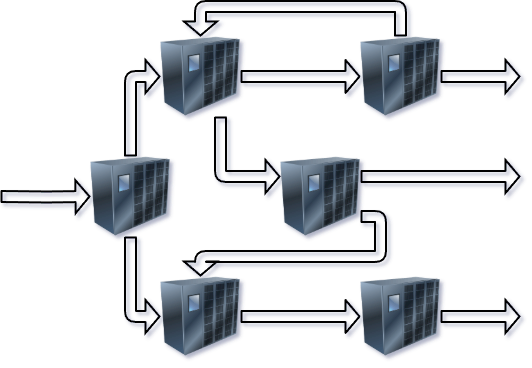

The diagram above was exported from draw.io. Its source (the exported page's mxGraphModel, read from the mxfile embedded in the PNG):
<mxGraphModel dx="2074" dy="1243" grid="1" gridSize="10" guides="1" tooltips="1" connect="1" arrows="1" fold="1" page="1" pageScale="1" pageWidth="1100" pageHeight="850" background="none" math="0" shadow="0">
  <root>
    <mxCell id="0" />
    <mxCell id="1" parent="0" />
    <mxCell id="DocvQjf_28A28v1DP7k2-8" style="edgeStyle=orthogonalEdgeStyle;rounded=1;orthogonalLoop=1;jettySize=auto;html=1;exitX=0.5;exitY=0;exitDx=0;exitDy=0;entryX=0;entryY=0.5;entryDx=0;entryDy=0;curved=0;shape=flexArrow;strokeWidth=2;startSize=4;endSize=4;fillColor=none;" edge="1" parent="1" source="DocvQjf_28A28v1DP7k2-1" target="DocvQjf_28A28v1DP7k2-2">
      <mxGeometry relative="1" as="geometry" />
    </mxCell>
    <mxCell id="DocvQjf_28A28v1DP7k2-11" style="edgeStyle=orthogonalEdgeStyle;shape=flexArrow;curved=0;rounded=1;orthogonalLoop=1;jettySize=auto;html=1;exitX=0.5;exitY=1;exitDx=0;exitDy=0;entryX=0;entryY=0.5;entryDx=0;entryDy=0;strokeColor=default;strokeWidth=2;align=center;verticalAlign=middle;fontFamily=Helvetica;fontSize=11;fontColor=default;labelBackgroundColor=default;startSize=4;endArrow=classic;endSize=4;fillColor=none;" edge="1" parent="1" source="DocvQjf_28A28v1DP7k2-1" target="DocvQjf_28A28v1DP7k2-3">
      <mxGeometry relative="1" as="geometry" />
    </mxCell>
    <mxCell id="DocvQjf_28A28v1DP7k2-21" style="edgeStyle=orthogonalEdgeStyle;shape=flexArrow;curved=0;rounded=1;orthogonalLoop=1;jettySize=auto;html=1;strokeColor=default;strokeWidth=2;align=center;verticalAlign=middle;fontFamily=Helvetica;fontSize=11;fontColor=default;labelBackgroundColor=default;startSize=4;endArrow=classic;endSize=4;fillColor=none;entryX=0;entryY=0.5;entryDx=0;entryDy=0;" edge="1" parent="1" target="DocvQjf_28A28v1DP7k2-1">
      <mxGeometry relative="1" as="geometry">
        <mxPoint x="160" y="510" as="sourcePoint" />
      </mxGeometry>
    </mxCell>
    <mxCell id="DocvQjf_28A28v1DP7k2-1" value="" style="image;html=1;image=img/lib/clip_art/networking/UPS_128x128.png" vertex="1" parent="1">
      <mxGeometry x="250" y="470" width="80" height="80" as="geometry" />
    </mxCell>
    <mxCell id="DocvQjf_28A28v1DP7k2-12" style="edgeStyle=orthogonalEdgeStyle;shape=flexArrow;curved=0;rounded=1;orthogonalLoop=1;jettySize=auto;html=1;entryX=0;entryY=0.5;entryDx=0;entryDy=0;strokeColor=default;strokeWidth=2;align=center;verticalAlign=middle;fontFamily=Helvetica;fontSize=11;fontColor=default;labelBackgroundColor=default;startSize=4;endArrow=classic;endSize=4;fillColor=none;" edge="1" parent="1" source="DocvQjf_28A28v1DP7k2-2" target="DocvQjf_28A28v1DP7k2-4">
      <mxGeometry relative="1" as="geometry" />
    </mxCell>
    <mxCell id="DocvQjf_28A28v1DP7k2-14" style="edgeStyle=orthogonalEdgeStyle;shape=flexArrow;curved=0;rounded=1;orthogonalLoop=1;jettySize=auto;html=1;exitX=0.75;exitY=1;exitDx=0;exitDy=0;entryX=0;entryY=0.25;entryDx=0;entryDy=0;strokeColor=default;strokeWidth=2;align=center;verticalAlign=middle;fontFamily=Helvetica;fontSize=11;fontColor=default;labelBackgroundColor=default;startSize=4;endArrow=classic;endSize=4;fillColor=none;" edge="1" parent="1" source="DocvQjf_28A28v1DP7k2-2" target="DocvQjf_28A28v1DP7k2-5">
      <mxGeometry relative="1" as="geometry" />
    </mxCell>
    <mxCell id="DocvQjf_28A28v1DP7k2-2" value="" style="image;html=1;image=img/lib/clip_art/networking/UPS_128x128.png" vertex="1" parent="1">
      <mxGeometry x="320" y="350" width="80" height="80" as="geometry" />
    </mxCell>
    <mxCell id="DocvQjf_28A28v1DP7k2-13" style="edgeStyle=orthogonalEdgeStyle;shape=flexArrow;curved=0;rounded=1;orthogonalLoop=1;jettySize=auto;html=1;strokeColor=default;strokeWidth=2;align=center;verticalAlign=middle;fontFamily=Helvetica;fontSize=11;fontColor=default;labelBackgroundColor=default;startSize=4;endArrow=classic;endSize=4;fillColor=none;" edge="1" parent="1" source="DocvQjf_28A28v1DP7k2-3" target="DocvQjf_28A28v1DP7k2-6">
      <mxGeometry relative="1" as="geometry" />
    </mxCell>
    <mxCell id="DocvQjf_28A28v1DP7k2-3" value="" style="image;html=1;image=img/lib/clip_art/networking/UPS_128x128.png" vertex="1" parent="1">
      <mxGeometry x="320" y="590" width="80" height="80" as="geometry" />
    </mxCell>
    <mxCell id="DocvQjf_28A28v1DP7k2-17" style="edgeStyle=orthogonalEdgeStyle;shape=flexArrow;curved=0;rounded=1;orthogonalLoop=1;jettySize=auto;html=1;strokeColor=default;strokeWidth=2;align=center;verticalAlign=middle;fontFamily=Helvetica;fontSize=11;fontColor=default;labelBackgroundColor=default;startSize=4;endArrow=classic;endSize=4;fillColor=none;" edge="1" parent="1" source="DocvQjf_28A28v1DP7k2-4">
      <mxGeometry relative="1" as="geometry">
        <mxPoint x="680" y="390" as="targetPoint" />
      </mxGeometry>
    </mxCell>
    <mxCell id="DocvQjf_28A28v1DP7k2-19" style="edgeStyle=orthogonalEdgeStyle;shape=flexArrow;curved=0;rounded=1;orthogonalLoop=1;jettySize=auto;html=1;exitX=0.5;exitY=0;exitDx=0;exitDy=0;entryX=0.5;entryY=0;entryDx=0;entryDy=0;strokeColor=default;strokeWidth=2;align=center;verticalAlign=middle;fontFamily=Helvetica;fontSize=11;fontColor=default;labelBackgroundColor=default;startSize=4;endArrow=classic;endSize=4;fillColor=none;" edge="1" parent="1" source="DocvQjf_28A28v1DP7k2-4" target="DocvQjf_28A28v1DP7k2-2">
      <mxGeometry relative="1" as="geometry">
        <Array as="points">
          <mxPoint x="560" y="320" />
          <mxPoint x="360" y="320" />
        </Array>
      </mxGeometry>
    </mxCell>
    <mxCell id="DocvQjf_28A28v1DP7k2-4" value="" style="image;html=1;image=img/lib/clip_art/networking/UPS_128x128.png" vertex="1" parent="1">
      <mxGeometry x="520" y="350" width="80" height="80" as="geometry" />
    </mxCell>
    <mxCell id="DocvQjf_28A28v1DP7k2-16" style="edgeStyle=orthogonalEdgeStyle;shape=flexArrow;curved=0;rounded=1;orthogonalLoop=1;jettySize=auto;html=1;exitX=1;exitY=0.75;exitDx=0;exitDy=0;strokeColor=default;strokeWidth=2;align=center;verticalAlign=middle;fontFamily=Helvetica;fontSize=11;fontColor=default;labelBackgroundColor=default;startSize=4;endArrow=classic;endSize=4;fillColor=none;" edge="1" parent="1" source="DocvQjf_28A28v1DP7k2-5" target="DocvQjf_28A28v1DP7k2-3">
      <mxGeometry relative="1" as="geometry" />
    </mxCell>
    <mxCell id="DocvQjf_28A28v1DP7k2-20" style="edgeStyle=orthogonalEdgeStyle;shape=flexArrow;curved=0;rounded=1;orthogonalLoop=1;jettySize=auto;html=1;exitX=1;exitY=0.25;exitDx=0;exitDy=0;strokeColor=default;strokeWidth=2;align=center;verticalAlign=middle;fontFamily=Helvetica;fontSize=11;fontColor=default;labelBackgroundColor=default;startSize=4;endArrow=classic;endSize=4;fillColor=none;" edge="1" parent="1" source="DocvQjf_28A28v1DP7k2-5">
      <mxGeometry relative="1" as="geometry">
        <mxPoint x="680" y="490" as="targetPoint" />
      </mxGeometry>
    </mxCell>
    <mxCell id="DocvQjf_28A28v1DP7k2-5" value="" style="image;html=1;image=img/lib/clip_art/networking/UPS_128x128.png" vertex="1" parent="1">
      <mxGeometry x="440" y="470" width="80" height="80" as="geometry" />
    </mxCell>
    <mxCell id="DocvQjf_28A28v1DP7k2-18" style="edgeStyle=orthogonalEdgeStyle;shape=flexArrow;curved=0;rounded=1;orthogonalLoop=1;jettySize=auto;html=1;exitX=1;exitY=0.5;exitDx=0;exitDy=0;strokeColor=default;strokeWidth=2;align=center;verticalAlign=middle;fontFamily=Helvetica;fontSize=11;fontColor=default;labelBackgroundColor=default;startSize=4;endArrow=classic;endSize=4;fillColor=none;" edge="1" parent="1" source="DocvQjf_28A28v1DP7k2-6">
      <mxGeometry relative="1" as="geometry">
        <mxPoint x="680" y="630" as="targetPoint" />
      </mxGeometry>
    </mxCell>
    <mxCell id="DocvQjf_28A28v1DP7k2-6" value="" style="image;html=1;image=img/lib/clip_art/networking/UPS_128x128.png" vertex="1" parent="1">
      <mxGeometry x="520" y="590" width="80" height="80" as="geometry" />
    </mxCell>
  </root>
</mxGraphModel>